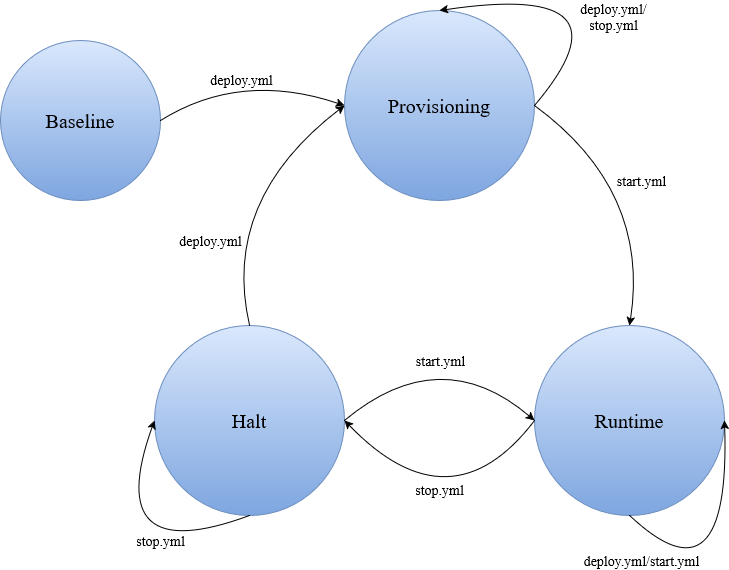

The diagram above was exported from draw.io. Its source (the exported page's mxGraphModel, read from the mxfile embedded in the PNG):
<mxGraphModel dx="1279" dy="747" grid="1" gridSize="10" guides="1" tooltips="1" connect="1" arrows="1" fold="1" page="1" pageScale="1" pageWidth="827" pageHeight="1169" math="0" shadow="0">
  <root>
    <mxCell id="0" />
    <mxCell id="1" parent="0" />
    <mxCell id="667iyDbnD4F9BknJFFxW-1" parent="1" style="ellipse;whiteSpace=wrap;html=1;aspect=fixed;fillColor=#dae8fc;strokeColor=#6c8ebf;gradientColor=#7ea6e0;" value="&lt;font face=&quot;Times New Roman&quot; style=&quot;font-size: 20px;&quot;&gt;Baseline&lt;/font&gt;" vertex="1">
      <mxGeometry height="160" width="160" x="70" y="110" as="geometry" />
    </mxCell>
    <mxCell id="667iyDbnD4F9BknJFFxW-2" parent="1" style="ellipse;whiteSpace=wrap;html=1;aspect=fixed;fillColor=#dae8fc;strokeColor=#6c8ebf;gradientColor=#7ea6e0;" value="&lt;font face=&quot;Times New Roman&quot; style=&quot;font-size: 20px;&quot;&gt;Provisioning&lt;/font&gt;" vertex="1">
      <mxGeometry height="190" width="190" x="414" y="80" as="geometry" />
    </mxCell>
    <mxCell id="667iyDbnD4F9BknJFFxW-3" parent="1" style="ellipse;whiteSpace=wrap;html=1;aspect=fixed;fillColor=#dae8fc;strokeColor=#6c8ebf;gradientColor=#7ea6e0;" value="&lt;font face=&quot;Times New Roman&quot; style=&quot;font-size: 20px;&quot;&gt;Halt&lt;/font&gt;" vertex="1">
      <mxGeometry height="190" width="190" x="224" y="395" as="geometry" />
    </mxCell>
    <mxCell id="667iyDbnD4F9BknJFFxW-4" parent="1" style="ellipse;whiteSpace=wrap;html=1;aspect=fixed;fillColor=#dae8fc;strokeColor=#6c8ebf;gradientColor=#7ea6e0;" value="&lt;font style=&quot;font-size: 20px;&quot; face=&quot;Times New Roman&quot;&gt;Runtime&lt;/font&gt;" vertex="1">
      <mxGeometry height="190" width="190" x="604" y="395" as="geometry" />
    </mxCell>
    <mxCell id="667iyDbnD4F9BknJFFxW-5" edge="1" parent="1" source="667iyDbnD4F9BknJFFxW-1" style="endArrow=classic;html=1;rounded=0;entryX=0;entryY=0.5;entryDx=0;entryDy=0;exitX=1;exitY=0.5;exitDx=0;exitDy=0;curved=1;" target="667iyDbnD4F9BknJFFxW-2" value="">
      <mxGeometry height="50" relative="1" width="50" as="geometry">
        <Array as="points">
          <mxPoint x="310" y="140" />
        </Array>
        <mxPoint x="360" y="350" as="sourcePoint" />
        <mxPoint x="410" y="300" as="targetPoint" />
      </mxGeometry>
    </mxCell>
    <mxCell id="667iyDbnD4F9BknJFFxW-9" connectable="0" parent="667iyDbnD4F9BknJFFxW-5" style="edgeLabel;html=1;align=center;verticalAlign=middle;resizable=0;points=[];" value="&lt;font style=&quot;font-size: 14px;&quot; face=&quot;Times New Roman&quot;&gt;deploy.yml&lt;/font&gt;" vertex="1">
      <mxGeometry relative="1" x="-0.4568" y="-6" as="geometry">
        <mxPoint x="30" y="-16" as="offset" />
      </mxGeometry>
    </mxCell>
    <mxCell id="667iyDbnD4F9BknJFFxW-6" edge="1" parent="1" source="667iyDbnD4F9BknJFFxW-2" style="endArrow=classic;html=1;rounded=0;entryX=0.5;entryY=0;entryDx=0;entryDy=0;exitX=1;exitY=0.5;exitDx=0;exitDy=0;curved=1;" target="667iyDbnD4F9BknJFFxW-4" value="">
      <mxGeometry height="50" relative="1" width="50" as="geometry">
        <Array as="points">
          <mxPoint x="720" y="260" />
        </Array>
        <mxPoint x="520" y="410" as="sourcePoint" />
        <mxPoint x="704" y="395" as="targetPoint" />
      </mxGeometry>
    </mxCell>
    <mxCell id="667iyDbnD4F9BknJFFxW-10" connectable="0" parent="667iyDbnD4F9BknJFFxW-6" style="edgeLabel;html=1;align=center;verticalAlign=middle;resizable=0;points=[];" value="&lt;font face=&quot;Times New Roman&quot; style=&quot;font-size: 14px;&quot;&gt;start.yml&lt;/font&gt;" vertex="1">
      <mxGeometry relative="1" x="-0.2894" y="-19" as="geometry">
        <mxPoint x="37" y="1" as="offset" />
      </mxGeometry>
    </mxCell>
    <mxCell id="667iyDbnD4F9BknJFFxW-7" edge="1" parent="1" source="667iyDbnD4F9BknJFFxW-4" style="endArrow=classic;html=1;rounded=0;entryX=1;entryY=0.5;entryDx=0;entryDy=0;exitX=0;exitY=0.5;exitDx=0;exitDy=0;curved=1;" target="667iyDbnD4F9BknJFFxW-3" value="">
      <mxGeometry height="50" relative="1" width="50" as="geometry">
        <Array as="points">
          <mxPoint x="520" y="600" />
        </Array>
        <mxPoint x="500" y="350" as="sourcePoint" />
        <mxPoint x="595" y="570" as="targetPoint" />
      </mxGeometry>
    </mxCell>
    <mxCell id="667iyDbnD4F9BknJFFxW-11" connectable="0" parent="667iyDbnD4F9BknJFFxW-7" style="edgeLabel;html=1;align=center;verticalAlign=middle;resizable=0;points=[];" value="&lt;font face=&quot;Times New Roman&quot; style=&quot;font-size: 14px;&quot;&gt;stop.yml&lt;/font&gt;" vertex="1">
      <mxGeometry relative="1" x="0.2196" y="-33" as="geometry">
        <mxPoint x="-8" y="11" as="offset" />
      </mxGeometry>
    </mxCell>
    <mxCell id="667iyDbnD4F9BknJFFxW-8" edge="1" parent="1" source="667iyDbnD4F9BknJFFxW-3" style="endArrow=classic;html=1;rounded=0;entryX=0;entryY=0.5;entryDx=0;entryDy=0;curved=1;exitX=0.5;exitY=0;exitDx=0;exitDy=0;" target="667iyDbnD4F9BknJFFxW-2" value="">
      <mxGeometry height="50" relative="1" width="50" as="geometry">
        <Array as="points">
          <mxPoint x="290" y="270" />
        </Array>
        <mxPoint x="400" y="300" as="sourcePoint" />
        <mxPoint x="575" y="520" as="targetPoint" />
      </mxGeometry>
    </mxCell>
    <mxCell id="667iyDbnD4F9BknJFFxW-15" connectable="0" parent="667iyDbnD4F9BknJFFxW-8" style="edgeLabel;html=1;align=center;verticalAlign=middle;resizable=0;points=[];" value="&lt;font face=&quot;Times New Roman&quot; style=&quot;font-size: 14px;&quot;&gt;deploy.yml&lt;/font&gt;" vertex="1">
      <mxGeometry relative="1" x="-0.3924" y="-27" as="geometry">
        <mxPoint x="-46" y="6" as="offset" />
      </mxGeometry>
    </mxCell>
    <mxCell id="667iyDbnD4F9BknJFFxW-13" edge="1" parent="1" source="667iyDbnD4F9BknJFFxW-3" style="endArrow=classic;html=1;rounded=0;entryX=0;entryY=0.5;entryDx=0;entryDy=0;exitX=1;exitY=0.5;exitDx=0;exitDy=0;curved=1;" target="667iyDbnD4F9BknJFFxW-4" value="">
      <mxGeometry height="50" relative="1" width="50" as="geometry">
        <Array as="points">
          <mxPoint x="510" y="410" />
        </Array>
        <mxPoint x="440" y="370" as="sourcePoint" />
        <mxPoint x="535" y="590" as="targetPoint" />
      </mxGeometry>
    </mxCell>
    <mxCell id="667iyDbnD4F9BknJFFxW-14" connectable="0" parent="667iyDbnD4F9BknJFFxW-13" style="edgeLabel;html=1;align=center;verticalAlign=middle;resizable=0;points=[];" value="&lt;font face=&quot;Times New Roman&quot; style=&quot;font-size: 14px;&quot;&gt;start.yml&lt;/font&gt;" vertex="1">
      <mxGeometry relative="1" x="-0.2894" y="-19" as="geometry">
        <mxPoint x="15" y="-18" as="offset" />
      </mxGeometry>
    </mxCell>
    <mxCell id="667iyDbnD4F9BknJFFxW-16" edge="1" parent="1" source="667iyDbnD4F9BknJFFxW-2" style="endArrow=classic;html=1;rounded=0;entryX=0.5;entryY=0;entryDx=0;entryDy=0;curved=1;exitX=1;exitY=0.5;exitDx=0;exitDy=0;" target="667iyDbnD4F9BknJFFxW-2" value="">
      <mxGeometry height="50" relative="1" width="50" as="geometry">
        <Array as="points">
          <mxPoint x="710" y="50" />
        </Array>
        <mxPoint x="699" y="360" as="sourcePoint" />
        <mxPoint x="794" y="140" as="targetPoint" />
      </mxGeometry>
    </mxCell>
    <mxCell id="667iyDbnD4F9BknJFFxW-17" connectable="0" parent="667iyDbnD4F9BknJFFxW-16" style="edgeLabel;html=1;align=center;verticalAlign=middle;resizable=0;points=[];" value="&lt;div&gt;&lt;font style=&quot;font-size: 14px;&quot; face=&quot;Times New Roman&quot;&gt;deploy.yml&lt;/font&gt;&lt;font style=&quot;font-size: 14px;&quot; face=&quot;Times New Roman&quot;&gt;/&lt;/font&gt;&lt;/div&gt;&lt;div&gt;&lt;font style=&quot;font-size: 14px;&quot; face=&quot;Times New Roman&quot;&gt;stop.yml&lt;/font&gt;&lt;/div&gt;" vertex="1">
      <mxGeometry relative="1" x="-0.3924" y="-27" as="geometry">
        <mxPoint x="-14" y="-21" as="offset" />
      </mxGeometry>
    </mxCell>
    <mxCell id="667iyDbnD4F9BknJFFxW-18" edge="1" parent="1" source="667iyDbnD4F9BknJFFxW-3" style="endArrow=classic;html=1;rounded=0;entryX=0;entryY=0.5;entryDx=0;entryDy=0;exitX=0.5;exitY=1;exitDx=0;exitDy=0;curved=1;" target="667iyDbnD4F9BknJFFxW-3" value="">
      <mxGeometry height="50" relative="1" width="50" as="geometry">
        <Array as="points">
          <mxPoint x="170" y="640" />
        </Array>
        <mxPoint x="360" y="560" as="sourcePoint" />
        <mxPoint x="170" y="560" as="targetPoint" />
      </mxGeometry>
    </mxCell>
    <mxCell id="667iyDbnD4F9BknJFFxW-19" connectable="0" parent="667iyDbnD4F9BknJFFxW-18" style="edgeLabel;html=1;align=center;verticalAlign=middle;resizable=0;points=[];" value="&lt;font face=&quot;Times New Roman&quot; style=&quot;font-size: 14px;&quot;&gt;stop.yml&lt;/font&gt;" vertex="1">
      <mxGeometry relative="1" x="0.2196" y="-33" as="geometry">
        <mxPoint x="17" y="-8" as="offset" />
      </mxGeometry>
    </mxCell>
    <mxCell id="667iyDbnD4F9BknJFFxW-20" edge="1" parent="1" source="667iyDbnD4F9BknJFFxW-4" style="endArrow=classic;html=1;rounded=0;entryX=1;entryY=0.5;entryDx=0;entryDy=0;exitX=0.5;exitY=1;exitDx=0;exitDy=0;curved=1;" target="667iyDbnD4F9BknJFFxW-4" value="">
      <mxGeometry height="50" relative="1" width="50" as="geometry">
        <Array as="points">
          <mxPoint x="800" y="680" />
        </Array>
        <mxPoint x="700" y="630" as="sourcePoint" />
        <mxPoint x="510" y="630" as="targetPoint" />
      </mxGeometry>
    </mxCell>
    <mxCell id="667iyDbnD4F9BknJFFxW-21" connectable="0" parent="667iyDbnD4F9BknJFFxW-20" style="edgeLabel;html=1;align=center;verticalAlign=middle;resizable=0;points=[];" value="&lt;font face=&quot;Times New Roman&quot; style=&quot;font-size: 14px;&quot;&gt;deploy.yml/start.yml&lt;/font&gt;" vertex="1">
      <mxGeometry relative="1" x="0.2196" y="-33" as="geometry">
        <mxPoint x="-121" y="13" as="offset" />
      </mxGeometry>
    </mxCell>
  </root>
</mxGraphModel>